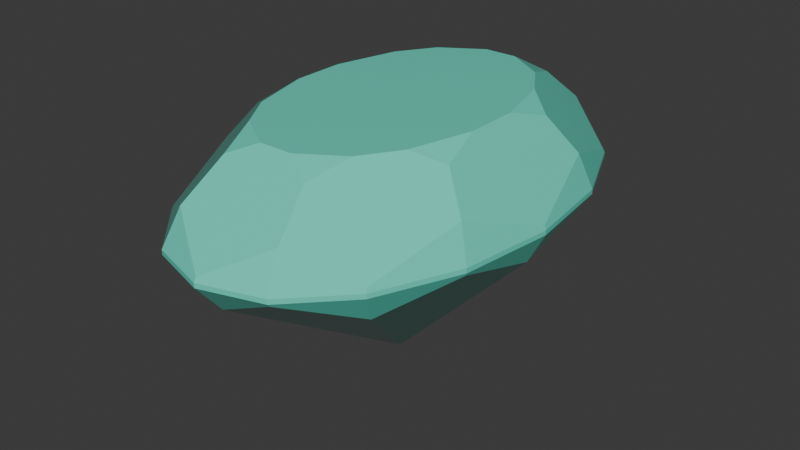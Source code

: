 # Source: oval.blend  (saved by Blender 4.2.66; exported with 4.5.12 LTS)
import bpy
from mathutils import Matrix  # noqa: F401  (used for matrix-valued properties, if any)

bpy.ops.wm.read_factory_settings(use_empty=True)
scene = bpy.context.scene
scene.name = 'Scene'

# ---- collections
col_collection = bpy.data.collections.new('Collection'); scene.collection.children.link(col_collection)

# ---- materials (node trees are filled in below, after node groups)
mat_gemsurface_oval = bpy.data.materials.new('GemSurface_oval')
mat_gemsurface_oval.diffuse_color = (0.12, 0.76, 0.59, 1.0)

# ---- material node trees
mat_gemsurface_oval.use_nodes = True; mat_gemsurface_oval.node_tree.nodes.clear()
_N = mat_gemsurface_oval.node_tree.nodes; _L = mat_gemsurface_oval.node_tree.links
n0 = _N.new('ShaderNodeBsdfPrincipled'); n0.name = 'Principled BSDF'; n0.location = (10, 300)
n0.inputs[0].default_value = (0.12, 0.76, 0.59, 1.0)
n0.inputs[2].default_value = 0.08
n1 = _N.new('ShaderNodeOutputMaterial'); n1.name = 'Material Output'; n1.location = (300, 300)
_L.new(n0.outputs[0], n1.inputs[0])
n1.is_active_output = True

# ---- world
world_world = bpy.data.worlds.new('World'); scene.world = world_world
world_world.use_nodes = True; world_world.node_tree.nodes.clear()
_N = world_world.node_tree.nodes; _L = world_world.node_tree.links
n0 = _N.new('ShaderNodeOutputWorld'); n0.name = 'World Output'; n0.location = (300, 300)
n1 = _N.new('ShaderNodeBackground'); n1.name = 'Background'; n1.location = (10, 300)
n1.inputs[0].default_value = (0.05088, 0.05088, 0.05088, 1.0)
_L.new(n1.outputs[0], n0.inputs[0])
n0.is_active_output = True
world_world.color = (0.05088, 0.05088, 0.05088)
world_world.sun_shadow_jitter_overblur = 0.0

# ---- meshes
me_prism_oval_facets = bpy.data.meshes.new('Prism_oval_Facets')
me_prism_oval_facets.from_pydata([(-0.7953, 0.0, -0.01255), (-0.7953, 0.0, 0.01147), (-0.7874, 0.0, 0.03196), (-0.7347, 0.4721, -0.01255), (-0.7347, -0.4721, -0.01255), (-0.7347, 0.4721, 0.01147), (-0.7347, -0.4721, 0.01147), (-0.7273, 0.4674, -0.02758), (-0.7273, -0.4674, -0.02758), (-0.7107, 0.0, -0.1709), (-0.6736, 0.4328, 0.1833), (-0.6736, -0.4328, 0.1833), (-0.5623, 0.8724, -0.01255), (-0.5623, -0.8724, -0.01255), (-0.5623, 0.8724, 0.01147), (-0.5623, -0.8724, 0.01147), (-0.5568, 0.8637, 0.03196), (-0.5568, -0.8637, 0.03196), (-0.5429, 0.3488, 0.3572), (-0.5429, -0.3488, 0.3572), (-0.5025, 0.7795, -0.1709), (-0.5025, -0.7795, -0.1709), (-0.4957, 0.1317, 0.42), (-0.4957, -0.1317, 0.42), (-0.4105, 0.4506, 0.42), (-0.4105, -0.4506, 0.42), (-0.3043, 1.14, -0.01255), (-0.3043, -1.14, -0.01255), (-0.3043, 1.14, 0.01147), (-0.3043, -1.14, 0.01147), (-0.3013, 1.128, -0.02758), (-0.3013, -1.128, -0.02758), (-0.2905, 0.6368, 0.42), (-0.2905, -0.6368, 0.42), (-0.279, 1.045, 0.1833), (-0.279, -1.045, 0.1833), (-0.2249, 0.8421, 0.3572), (-0.2249, -0.8421, 0.3572), (-0.08487, 0.7689, 0.42), (-0.08487, -0.7689, 0.42), (-0.0206, 0.0, -0.87), (-0.01456, 0.02259, -0.87), (-0.01456, -0.02259, -0.87), (0.0, 0.03195, -0.87), (0.0, -0.03195, -0.87), (0.0, 1.102, -0.1709), (0.0, -1.102, -0.1709), (0.0, 1.234, -0.01255), (0.0, -1.234, -0.01255), (0.0, 1.234, 0.01147), (0.0, -1.234, 0.01147), (0.0, 1.221, 0.03196), (0.0, -1.221, 0.03196), (0.01456, 0.02259, -0.87), (0.01456, -0.02259, -0.87), (0.0206, 0.0, -0.87), (0.08487, 0.7689, 0.42), (0.08487, -0.7689, 0.42), (0.2249, 0.8421, 0.3572), (0.2249, -0.8421, 0.3572), (0.279, 1.045, 0.1833), (0.279, -1.045, 0.1833), (0.2905, 0.6368, 0.42), (0.2905, -0.6368, 0.42), (0.3013, 1.128, -0.02758), (0.3013, -1.128, -0.02758), (0.3043, 1.14, -0.01255), (0.3043, -1.14, -0.01255), (0.3043, 1.14, 0.01147), (0.3043, -1.14, 0.01147), (0.4105, 0.4506, 0.42), (0.4105, -0.4506, 0.42), (0.4957, 0.1317, 0.42), (0.4957, -0.1317, 0.42), (0.5025, 0.7795, -0.1709), (0.5025, -0.7795, -0.1709), (0.5429, 0.3488, 0.3572), (0.5429, -0.3488, 0.3572), (0.5568, 0.8637, 0.03196), (0.5568, -0.8637, 0.03196), (0.5623, 0.8724, -0.01255), (0.5623, -0.8724, -0.01255), (0.5623, 0.8724, 0.01147), (0.5623, -0.8724, 0.01147), (0.6736, 0.4328, 0.1833), (0.6736, -0.4328, 0.1833), (0.7107, 0.0, -0.1709), (0.7273, 0.4674, -0.02758), (0.7273, -0.4674, -0.02758), (0.7347, 0.4721, -0.01255), (0.7347, -0.4721, -0.01255), (0.7347, 0.4721, 0.01147), (0.7347, -0.4721, 0.01147), (0.7874, 0.0, 0.03196), (0.7953, 0.0, -0.01255), (0.7953, 0.0, 0.01147)], [], [(1, 5, 3, 0), (6, 1, 0, 4), (10, 5, 1, 2), (11, 2, 1, 6), (5, 14, 12, 3), (15, 6, 4, 13), (0, 3, 7, 9), (8, 4, 0, 9), (10, 16, 14, 5), (11, 6, 15, 17), (19, 23, 22, 18, 10, 2, 11), (7, 3, 12, 20), (13, 4, 8, 21), (14, 28, 26, 12), (29, 15, 13, 27), (9, 7, 20, 41, 40), (21, 8, 9, 40, 42), (34, 28, 14, 16), (35, 17, 15, 29), (18, 24, 32, 36, 34, 16, 10), (37, 33, 25, 19, 11, 17, 35), (12, 26, 30, 20), (31, 27, 13, 21), (22, 24, 18), (25, 23, 19), (20, 30, 45, 43, 41), (46, 31, 21, 42, 44), (28, 49, 47, 26), (50, 29, 27, 48), (34, 51, 49, 28), (35, 29, 50, 52), (30, 26, 47, 45), (48, 27, 31, 46), (32, 38, 36), (39, 33, 37), (53, 55, 54, 44, 42, 40, 41, 43), (36, 38, 56, 58, 60, 51, 34), (59, 57, 39, 37, 35, 52, 61), (57, 63, 71, 73, 72, 70, 62, 56, 38, 32, 24, 22, 23, 25, 33, 39), (56, 62, 58), (63, 57, 59), (47, 66, 64, 45), (65, 67, 48, 46), (60, 68, 49, 51), (61, 52, 50, 69), (49, 68, 66, 47), (69, 50, 48, 67), (45, 64, 74, 53, 43), (75, 65, 46, 44, 54), (70, 72, 76), (73, 71, 77), (64, 66, 80, 74), (81, 67, 65, 75), (58, 62, 70, 76, 84, 78, 60), (77, 71, 63, 59, 61, 79, 85), (60, 78, 82, 68), (61, 69, 83, 79), (74, 87, 86, 55, 53), (86, 88, 75, 54, 55), (68, 82, 80, 66), (83, 69, 67, 81), (80, 89, 87, 74), (88, 90, 81, 75), (76, 72, 73, 77, 85, 93, 84), (84, 91, 82, 78), (85, 79, 83, 92), (87, 89, 94, 86), (94, 90, 88, 86), (82, 91, 89, 80), (92, 83, 81, 90), (84, 93, 95, 91), (85, 92, 95, 93), (91, 95, 94, 89), (95, 92, 90, 94)])
me_prism_oval_facets.materials.append(mat_gemsurface_oval)
me_prism_oval_facets.update()

# ---- objects
ob_prism_oval = bpy.data.objects.new('Prism_oval', me_prism_oval_facets)

# ---- transforms, parenting, visibility, modifiers, constraints
ob_prism_oval.location = (0.0, 0.0, 0.0)

# ---- collection membership
col_collection.objects.link(ob_prism_oval)

# ---- scene / render settings (as saved in the file)
scene.frame_start = 1; scene.frame_end = 250; scene.frame_set(1)
scene.render.engine = 'BLENDER_EEVEE_NEXT'
bpy.context.view_layer.update()

# ---- added for rendering (the .blend has no active camera and no usable light): camera, sun
cam_auto = bpy.data.cameras.new('AutoCamera')
cam_auto.lens = 50.0
cam_auto.sensor_width = 36.0
cam_auto.clip_end = 1000.0
ob_auto_camera = bpy.data.objects.new('AutoCamera', cam_auto)
scene.collection.objects.link(ob_auto_camera)
ob_auto_camera.location = (2.9668, -3.56016, 2.14844)
ob_auto_camera.rotation_euler = (1.09748, -7.21219e-08, 0.694738)
scene.camera = ob_auto_camera
light_auto_sun = bpy.data.lights.new('AutoSun', 'SUN')
light_auto_sun.energy = 3.0
light_auto_sun.angle = 0.0523599
ob_auto_sun = bpy.data.objects.new('AutoSun', light_auto_sun)
scene.collection.objects.link(ob_auto_sun)
ob_auto_sun.rotation_euler = (0.872665, 0.174533, 0.523599)
bpy.context.view_layer.update()
